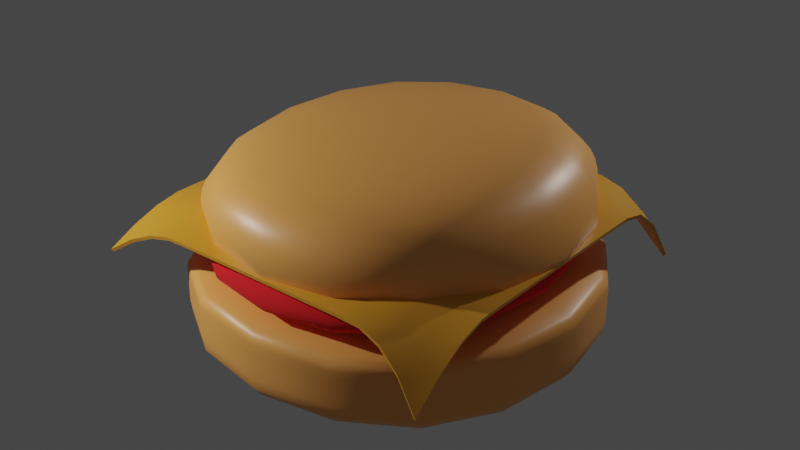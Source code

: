# Source: burger.blend  (saved by Blender 2.93.21; exported with 4.5.12 LTS)
import bpy
from mathutils import Matrix  # noqa: F401  (used for matrix-valued properties, if any)

bpy.ops.wm.read_factory_settings(use_empty=True)
scene = bpy.context.scene
scene.name = 'Scene'

# ---- collections
col_collection = bpy.data.collections.new('Collection'); scene.collection.children.link(col_collection)

# ---- materials (node trees are filled in below, after node groups)
mat_bunmaterial = bpy.data.materials.new('BunMaterial')
mat_bunmaterial.alpha_threshold = 0.0
mat_bunmaterial.use_transparent_shadow = False
mat_bunmaterial.line_color = (0.0, 0.0, 0.0, 1.0)
mat_meetmaterial = bpy.data.materials.new('MeetMaterial')
mat_meetmaterial.use_transparent_shadow = False
mat_cheesematerial = bpy.data.materials.new('cheeseMaterial')
mat_cheesematerial.use_transparent_shadow = False

# ---- node groups
ng_auto_smooth = bpy.data.node_groups.new('Auto Smooth', 'GeometryNodeTree')
_s = ng_auto_smooth.interface.new_socket(name='Geometry', in_out='OUTPUT', socket_type='NodeSocketGeometry')
_s = ng_auto_smooth.interface.new_socket(name='Geometry', in_out='INPUT', socket_type='NodeSocketGeometry')
_s = ng_auto_smooth.interface.new_socket(name='Angle', in_out='INPUT', socket_type='NodeSocketFloat')
_s.subtype = 'ANGLE'
_s.min_value = 0.0
_s.max_value = 3.142
ng_auto_smooth.is_modifier = True
_N = ng_auto_smooth.nodes; _L = ng_auto_smooth.links
n0 = _N.new('NodeGroupOutput'); n0.name = 'Group Output'; n0.location = (480, -100)
n1 = _N.new('NodeGroupInput'); n1.name = 'Group Input'; n1.location = (-420, -300)
n2 = _N.new('NodeGroupInput'); n2.name = 'Group Input.001'; n2.location = (-60, -100)
n3 = _N.new('GeometryNodeSetShadeSmooth'); n3.name = 'Set Shade Smooth'; n3.location = (120, -100)
n3.domain = 'EDGE'
n4 = _N.new('GeometryNodeSetShadeSmooth'); n4.name = 'Set Shade Smooth.001'; n4.location = (300, -100)
n5 = _N.new('GeometryNodeInputMeshEdgeAngle'); n5.name = 'Edge Angle'; n5.location = (-420, -220)
n6 = _N.new('GeometryNodeInputEdgeSmooth'); n6.name = 'Is Edge Smooth'; n6.location = (-60, -160)
n7 = _N.new('GeometryNodeInputShadeSmooth'); n7.name = 'Is Face Smooth'; n7.location = (-240, -340)
n8 = _N.new('FunctionNodeBooleanMath'); n8.name = 'Boolean Math'; n8.location = (-60, -220)
n9 = _N.new('FunctionNodeCompare'); n9.name = 'Compare'; n9.location = (-240, -180)
n9.operation = 'LESS_EQUAL'
_L.new(n5.outputs[0], n9.inputs[0])
_L.new(n4.outputs[0], n0.inputs[0])
_L.new(n1.outputs[1], n9.inputs[1])
_L.new(n9.outputs[0], n8.inputs[0])
_L.new(n7.outputs[0], n8.inputs[1])
_L.new(n2.outputs[0], n3.inputs[0])
_L.new(n6.outputs[0], n3.inputs[1])
_L.new(n3.outputs[0], n4.inputs[0])
_L.new(n8.outputs[0], n3.inputs[2])
n0.is_active_output = True

# ---- material node trees
mat_bunmaterial.use_nodes = True; mat_bunmaterial.node_tree.nodes.clear()
_N = mat_bunmaterial.node_tree.nodes; _L = mat_bunmaterial.node_tree.links
n0 = _N.new('ShaderNodeOutputMaterial'); n0.name = 'Material Output'; n0.location = (300, 300)
n1 = _N.new('ShaderNodeBsdfPrincipled'); n1.name = 'Principled BSDF'; n1.location = (10, 300)
n1.distribution = 'GGX'
n1.subsurface_method = 'BURLEY'
n1.inputs[0].default_value = (1.0, 0.4293, 0.1064, 1.0)
n1.inputs[2].default_value = 0.4
n1.inputs[3].default_value = 1.45
n1.inputs[27].default_value = (0.0, 0.0, 0.0, 1.0)
n1.inputs[28].default_value = 1.0
_L.new(n1.outputs[0], n0.inputs[0])
n0.is_active_output = True
mat_meetmaterial.use_nodes = True; mat_meetmaterial.node_tree.nodes.clear()
_N = mat_meetmaterial.node_tree.nodes; _L = mat_meetmaterial.node_tree.links
n0 = _N.new('ShaderNodeBsdfPrincipled'); n0.name = 'Principled BSDF'; n0.location = (10, 300)
n0.distribution = 'GGX'
n0.subsurface_method = 'BURLEY'
n0.inputs[0].default_value = (0.8, 0.01096, 0.01703, 1.0)
n0.inputs[2].default_value = 1.0
n0.inputs[3].default_value = 1.45
n0.inputs[27].default_value = (0.0, 0.0, 0.0, 1.0)
n0.inputs[28].default_value = 1.0
n1 = _N.new('ShaderNodeOutputMaterial'); n1.name = 'Material Output'; n1.location = (300, 300)
_L.new(n0.outputs[0], n1.inputs[0])
n1.is_active_output = True
mat_cheesematerial.use_nodes = True; mat_cheesematerial.node_tree.nodes.clear()
_N = mat_cheesematerial.node_tree.nodes; _L = mat_cheesematerial.node_tree.links
n0 = _N.new('ShaderNodeBsdfPrincipled'); n0.name = 'Principled BSDF'; n0.location = (10, 300)
n0.distribution = 'GGX'
n0.subsurface_method = 'BURLEY'
n0.inputs[0].default_value = (0.8, 0.3561, 0.033, 1.0)
n0.inputs[2].default_value = 0.293
n0.inputs[3].default_value = 1.45
n0.inputs[27].default_value = (0.0, 0.0, 0.0, 1.0)
n0.inputs[28].default_value = 1.0
n1 = _N.new('ShaderNodeOutputMaterial'); n1.name = 'Material Output'; n1.location = (300, 300)
_L.new(n0.outputs[0], n1.inputs[0])
n1.is_active_output = True

# ---- world
world_world = bpy.data.worlds.new('World'); scene.world = world_world
world_world.use_nodes = True; world_world.node_tree.nodes.clear()
_N = world_world.node_tree.nodes; _L = world_world.node_tree.links
n0 = _N.new('ShaderNodeOutputWorld'); n0.name = 'World Output'; n0.location = (300, 300)
n1 = _N.new('ShaderNodeBackground'); n1.name = 'Background'; n1.location = (10, 300)
n1.inputs[0].default_value = (0.05088, 0.05088, 0.05088, 1.0)
_L.new(n1.outputs[0], n0.inputs[0])
n0.is_active_output = True
world_world.color = (0.05088, 0.05088, 0.05088)
world_world.use_sun_shadow = False
world_world.sun_shadow_jitter_overblur = 0.0

# ---- lights
light_point = bpy.data.lights.new('Point', 'POINT')
light_point.transmission_factor = 0.0
light_point.energy = 5000.0
light_point.shadow_soft_size = 0.25
light_point.shadow_maximum_resolution = 0.006
light_point.use_absolute_resolution = True
light_point_001 = bpy.data.lights.new('Point.001', 'POINT')
light_point_001.transmission_factor = 0.0
light_point_001.energy = 3000.0
light_point_001.shadow_soft_size = 0.25
light_point_001.shadow_maximum_resolution = 0.006
light_point_001.use_absolute_resolution = True

# ---- meshes
me_cube_001 = bpy.data.meshes.new('Cube.001')
me_cube_001.from_pydata([(-1.0, -1.0, 0.008518), (-1.0, -1.0, 0.4594), (-1.0, 1.0, 0.008518), (-1.0, 1.0, 0.4594), (1.0, -1.0, 0.008518), (1.0, -1.0, 0.4594), (1.0, 1.0, 0.008518), (1.0, 1.0, 0.4594), (-1.0, -1.0, 0.3929), (-1.0, 1.0, 0.3929), (1.0, 1.0, 0.3929), (1.0, -1.0, 0.3929), (-1.0, 1.0, 0.2098), (1.0, 1.0, 0.2098), (1.0, -1.0, 0.2098), (-1.0, -1.0, 0.2098)], [], [(8, 1, 3, 9), (9, 3, 7, 10), (10, 7, 5, 11), (11, 5, 1, 8), (2, 6, 4, 0), (7, 3, 1, 5), (14, 11, 8, 15), (13, 10, 11, 14), (12, 9, 10, 13), (15, 8, 9, 12), (0, 15, 12, 2), (2, 12, 13, 6), (6, 13, 14, 4), (4, 14, 15, 0)])
me_cube_001.polygons.foreach_set('use_smooth', [True] * 14)
_uv = me_cube_001.uv_layers.new(name='UVMap')
_uv.uv.foreach_set('vector', [0.6076, 0.0, 0.625, 0.0, 0.625, 0.25, 0.6076, 0.25, 0.6076, 0.25, 0.625, 0.25, 0.625, 0.5, 0.6076, 0.5, 0.6076, 0.5, 0.625, 0.5, 0.625, 0.75, 0.6076, 0.75, 0.6076, 0.75, 0.625, 0.75, 0.625, 1.0, 0.6076, 1.0, 0.125, 0.5, 0.375, 0.5, 0.375, 0.75, 0.125, 0.75, 0.625, 0.5, 0.875, 0.5, 0.875, 0.75, 0.625, 0.75, 0.4723, 0.75, 0.6076, 0.75, 0.6076, 1.0, 0.4723, 1.0, 0.4723, 0.5, 0.6076, 0.5, 0.6076, 0.75, 0.4723, 0.75, 0.4723, 0.25, 0.6076, 0.25, 0.6076, 0.5, 0.4723, 0.5, 0.4723, 0.0, 0.6076, 0.0, 0.6076, 0.25, 0.4723, 0.25, 0.375, 0.0, 0.4723, 0.0, 0.4723, 0.25, 0.375, 0.25, 0.375, 0.25, 0.4723, 0.25, 0.4723, 0.5, 0.375, 0.5, 0.375, 0.5, 0.4723, 0.5, 0.4723, 0.75, 0.375, 0.75, 0.375, 0.75, 0.4723, 0.75, 0.4723, 1.0, 0.375, 1.0])
me_cube_001.materials.append(mat_bunmaterial)
me_cube_001.use_remesh_fix_poles = True
me_cube_001.use_remesh_preserve_attributes = False
me_cube_001.update()
me_cube_002 = bpy.data.meshes.new('Cube.002')
me_cube_002.from_pydata([(-0.7772, -0.9083, 0.2048), (-0.7934, -0.8809, 0.443), (-0.8979, 0.8867, 0.1759), (-0.9052, 0.8856, 0.4596), (0.9103, -0.8945, 0.2147), (0.8807, -0.9002, 0.467), (0.894, 0.9042, 0.1965), (0.8956, 0.8779, 0.4536), (-0.8814, -1.005, 0.329), (-1.0, 1.0, 0.3493), (0.9997, 0.989, 0.3344), (1.0, -1.0, 0.3493), (-0.9969, 0.9976, 0.2748), (1.002, 0.9998, 0.2784), (1.0, -1.0, 0.2966), (-0.8742, -1.005, 0.2692)], [], [(8, 1, 3, 9), (9, 3, 7, 10), (10, 7, 5, 11), (11, 5, 1, 8), (2, 6, 4, 0), (7, 3, 1, 5), (14, 11, 8, 15), (13, 10, 11, 14), (12, 9, 10, 13), (15, 8, 9, 12), (0, 15, 12, 2), (2, 12, 13, 6), (6, 13, 14, 4), (4, 14, 15, 0)])
me_cube_002.polygons.foreach_set('use_smooth', [True] * 14)
_uv = me_cube_002.uv_layers.new(name='UVMap')
_uv.uv.foreach_set('vector', [0.6076, 0.0, 0.6076, 0.0008592, 0.6075, 0.2441, 0.6076, 0.25, 0.6076, 0.25, 0.6075, 0.2441, 0.6075, 0.4992, 0.6076, 0.5, 0.6076, 0.5, 0.6075, 0.4992, 0.6087, 0.7536, 0.6076, 0.75, 0.6076, 0.75, 0.6087, 0.7536, 0.6087, 1.01, 0.6076, 1.0, 0.125, 0.5, 0.375, 0.5, 0.375, 0.75, 0.125, 0.75, 0.6075, 0.4992, 0.9984, 0.3766, 0.9984, 0.8734, 0.6087, 0.7536, 0.4723, 0.75, 0.6076, 0.75, 0.6076, 1.0, 0.4723, 1.0, 0.4723, 0.5, 0.6076, 0.5, 0.6076, 0.75, 0.4723, 0.75, 0.4723, 0.25, 0.6076, 0.25, 0.6076, 0.5, 0.4723, 0.5, 0.4723, 0.0, 0.6076, 0.0, 0.6076, 0.25, 0.4723, 0.25, 0.375, 0.0, 0.4723, 0.0, 0.4723, 0.25, 0.375, 0.25, 0.375, 0.25, 0.4723, 0.25, 0.4723, 0.5, 0.375, 0.5, 0.375, 0.5, 0.4723, 0.5, 0.4723, 0.75, 0.375, 0.75, 0.375, 0.75, 0.4723, 0.75, 0.4723, 1.0, 0.375, 1.0])
me_cube_002.materials.append(mat_meetmaterial)
me_cube_002.use_remesh_fix_poles = True
me_cube_002.use_remesh_preserve_attributes = False
me_cube_002.update()
me_plane = bpy.data.meshes.new('Plane')
me_plane.from_pydata([(-4.583, -4.255, -1.212), (4.17, -4.506, -1.441), (-4.129, 4.692, -1.287), (4.49, 4.043, -1.649), (-4.144, 4.013, -0.9822), (-4.157, 3.362, -0.7324), (-4.166, 2.74, -0.5381), (-4.173, 2.147, -0.3991), (-4.177, 1.581, -0.3155), (-4.178, 1.045, -0.2873), (-4.178, 0.5223, -0.2873), (-4.178, -2.98e-07, -0.2873), (-4.178, -0.5223, -0.2873), (-4.178, -1.045, -0.2873), (-4.178, -1.567, -0.2873), (-4.178, -2.089, -0.2873), (-4.184, -2.613, -0.2996), (-4.247, -3.147, -0.443), (-4.38, -3.694, -0.7472), (-3.858, -4.217, -0.7472), (-3.202, -4.191, -0.443), (-2.617, -4.179, -0.2996), (-2.089, -4.178, -0.2873), (-1.567, -4.178, -0.2873), (-1.045, -4.178, -0.2873), (-0.5223, -4.178, -0.2873), (2.98e-07, -4.178, -0.2873), (0.5223, -4.178, -0.2873), (1.045, -4.178, -0.2873), (1.567, -4.178, -0.2873), (2.089, -4.178, -0.2873), (2.611, -4.183, -0.3027), (3.132, -4.234, -0.4816), (3.652, -4.341, -0.8612), (4.174, -3.819, -0.8612), (4.177, -3.189, -0.4816), (4.178, -2.616, -0.3027), (4.178, -2.089, -0.2873), (4.178, -1.567, -0.2873), (4.178, -1.045, -0.2873), (4.178, -0.5223, -0.2873), (4.178, 2.98e-07, -0.2873), (4.178, 0.5223, -0.2873), (4.178, 1.045, -0.2873), (4.178, 1.567, -0.2873), (4.178, 2.089, -0.2873), (4.179, 2.616, -0.2945), (4.197, 3.175, -0.4109), (4.289, 3.672, -0.8265), (3.788, 4.154, -0.893), (3.168, 4.189, -0.4604), (2.612, 4.183, -0.2948), (2.089, 4.178, -0.2873), (1.567, 4.178, -0.2873), (1.045, 4.178, -0.2873), (0.5223, 4.178, -0.2873), (-2.98e-07, 4.178, -0.2873), (-0.5223, 4.178, -0.2873), (-1.045, 4.178, -0.2873), (-1.566, 4.193, -0.3155), (-2.084, 4.236, -0.3991), (-2.599, 4.307, -0.5381), (-3.112, 4.407, -0.7324), (-3.622, 4.535, -0.9822), (-3.794, -3.682, -0.5491), (-3.703, -3.143, -0.3295), (-3.658, -2.612, -0.2192), (-3.656, -2.089, -0.2134), (-3.656, -1.567, -0.2134), (-3.656, -1.045, -0.2134), (-3.656, -0.5223, -0.2134), (-3.656, 2.98e-07, -0.2134), (-3.656, 0.5223, -0.2134), (-3.656, 1.045, -0.2134), (-3.655, 1.579, -0.2378), (-3.651, 2.14, -0.3157), (-3.645, 2.727, -0.4452), (-3.637, 3.336, -0.6216), (-3.627, 3.956, -0.826), (-3.181, -3.665, -0.3328), (-3.145, -3.136, -0.1519), (-3.134, -2.612, -0.1147), (-3.134, -2.089, -0.114), (-3.134, -1.567, -0.114), (-3.134, -1.045, -0.114), (-3.134, -0.5223, -0.114), (-3.134, 2.98e-07, -0.114), (-3.134, 0.5223, -0.114), (-3.134, 1.045, -0.114), (-3.133, 1.572, -0.1273), (-3.131, 2.123, -0.1858), (-3.126, 2.694, -0.2858), (-3.12, 3.278, -0.4113), (-3.114, 3.859, -0.6161), (-2.613, -3.656, -0.2197), (-2.612, -3.134, -0.1155), (-2.612, -2.612, -0.03041), (-2.612, -2.089, -0.03016), (-2.612, -1.567, -0.03016), (-2.612, -1.045, -0.03016), (-2.612, -0.5223, -0.03016), (-2.612, 2.98e-07, -0.03016), (-2.612, 0.5223, -0.03016), (-2.612, 1.045, -0.03016), (-2.611, 1.567, -0.03201), (-2.61, 2.104, -0.0609), (-2.607, 2.656, -0.1203), (-2.604, 3.216, -0.2695), (-2.6, 3.771, -0.4425), (-2.089, -3.656, -0.2134), (-2.089, -3.134, -0.114), (-2.089, -2.612, -0.03016), (-2.089, -2.089, 0.0), (-2.089, -1.567, 0.0), (-2.089, -1.045, 0.0), (-2.089, -0.5223, 0.0), (-2.089, 2.98e-07, 0.0), (-2.089, 0.5223, 0.0), (-2.089, 1.045, 0.0), (-2.089, 1.567, 0.0), (-2.089, 2.091, -0.003432), (-2.088, 2.626, -0.05463), (-2.086, 3.167, -0.1808), (-2.084, 3.707, -0.3143), (-1.567, -3.656, -0.2134), (-1.567, -3.134, -0.114), (-1.567, -2.612, -0.03016), (-1.567, -2.089, 0.0), (-1.567, -1.567, 0.0), (-1.567, -1.045, 0.0), (-1.567, -0.5223, 0.0), (-1.567, 2.98e-07, 0.0), (-1.567, 0.5223, 0.0), (-1.567, 1.045, 0.0), (-1.567, 1.567, 0.0), (-1.567, 2.089, 0.0), (-1.567, 2.612, -0.03003), (-1.566, 3.139, -0.1254), (-1.566, 3.668, -0.2373), (-1.045, -3.656, -0.2134), (-1.045, -3.134, -0.114), (-1.045, -2.612, -0.03016), (-1.045, -2.089, 0.0), (-1.045, -1.567, 0.0), (-1.045, -1.045, 0.0), (-1.045, -0.5223, 0.0), (-1.045, 2.98e-07, 0.0), (-1.045, 0.5223, 0.0), (-1.045, 1.045, 0.0), (-1.045, 1.567, 0.0), (-1.045, 2.089, 0.0), (-1.045, 2.612, -0.03016), (-1.045, 3.134, -0.114), (-1.045, 3.656, -0.2134), (-0.5223, -3.656, -0.2134), (-0.5223, -3.134, -0.114), (-0.5223, -2.612, -0.03016), (-0.5223, -2.089, 0.0), (-0.5223, -1.567, 0.0), (-0.5223, -1.045, 0.0), (-0.5223, -0.5223, 0.0), (-0.5223, 2.98e-07, 0.0), (-0.5223, 0.5223, 0.0), (-0.5223, 1.045, 0.0), (-0.5223, 1.567, 0.0), (-0.5223, 2.089, 0.0), (-0.5223, 2.612, -0.03016), (-0.5223, 3.134, -0.114), (-0.5223, 3.656, -0.2134), (2.608e-07, -3.656, -0.2134), (2.235e-07, -3.134, -0.114), (1.863e-07, -2.612, -0.03016), (1.49e-07, -2.089, 0.0), (1.118e-07, -1.567, 0.0), (7.451e-08, -1.045, 0.0), (3.725e-08, -0.5223, 0.0), (0.0, 2.98e-07, 0.0), (-3.725e-08, 0.5223, 0.0), (-7.451e-08, 1.045, 0.0), (-1.118e-07, 1.567, 0.0), (-1.49e-07, 2.089, 0.0), (-1.863e-07, 2.612, -0.03016), (-2.235e-07, 3.134, -0.114), (-2.608e-07, 3.656, -0.2134), (0.5223, -3.656, -0.2134), (0.5223, -3.134, -0.114), (0.5223, -2.612, -0.03016), (0.5223, -2.089, 0.0), (0.5223, -1.567, 0.0), (0.5223, -1.045, 0.0), (0.5223, -0.5223, 0.0), (0.5223, 2.98e-07, 0.0), (0.5223, 0.5223, 0.0), (0.5223, 1.045, 0.0), (0.5223, 1.567, 0.0), (0.5223, 2.089, 0.0), (0.5223, 2.612, -0.03016), (0.5223, 3.134, -0.114), (0.5223, 3.656, -0.2134), (1.045, -3.656, -0.2134), (1.045, -3.134, -0.114), (1.045, -2.612, -0.03016), (1.045, -2.089, 0.0), (1.045, -1.567, 0.0), (1.045, -1.045, 0.0), (1.045, -0.5223, 0.0), (1.045, 2.98e-07, 0.0), (1.045, 0.5223, 0.0), (1.045, 1.045, 0.0), (1.045, 1.567, 0.0), (1.045, 2.089, 0.0), (1.045, 2.612, -0.03016), (1.045, 3.134, -0.114), (1.045, 3.656, -0.2134), (1.567, -3.656, -0.2134), (1.567, -3.134, -0.114), (1.567, -2.612, -0.03016), (1.567, -2.089, 0.0), (1.567, -1.567, 0.0), (1.567, -1.045, 0.0), (1.567, -0.5223, 0.0), (1.567, 2.98e-07, 0.0), (1.567, 0.5223, 0.0), (1.567, 1.045, 0.0), (1.567, 1.567, 0.0), (1.567, 2.089, 0.0), (1.567, 2.612, -0.03016), (1.567, 3.134, -0.114), (1.567, 3.656, -0.2134), (2.089, -3.656, -0.2134), (2.089, -3.134, -0.114), (2.089, -2.612, -0.03016), (2.089, -2.089, 0.0), (2.089, -1.567, 0.0), (2.089, -1.045, 0.0), (2.089, -0.5223, 0.0), (2.089, 2.98e-07, 0.0), (2.089, 0.5223, 0.0), (2.089, 1.045, 0.0), (2.089, 1.567, 0.0), (2.089, 2.089, 0.0), (2.089, 2.612, -0.03016), (2.089, 3.134, -0.114), (2.089, 3.656, -0.2134), (2.611, -3.658, -0.2209), (2.612, -3.134, -0.1153), (2.612, -2.612, -0.03064), (2.612, -2.089, -0.03016), (2.612, -1.567, -0.03016), (2.612, -1.045, -0.03016), (2.612, -0.5223, -0.03016), (2.612, 2.98e-07, -0.03016), (2.612, 0.5223, -0.03016), (2.612, 1.045, -0.03016), (2.612, 1.567, -0.03016), (2.612, 2.089, -0.03016), (2.612, 2.612, -0.0303), (2.612, 3.134, -0.1142), (2.612, 3.658, -0.2167), (3.133, -3.694, -0.3599), (3.134, -3.143, -0.1637), (3.134, -2.612, -0.1161), (3.134, -2.089, -0.114), (3.134, -1.567, -0.114), (3.134, -1.045, -0.114), (3.134, -0.5223, -0.114), (3.134, 2.98e-07, -0.114), (3.134, 0.5223, -0.114), (3.134, 1.045, -0.114), (3.134, 1.567, -0.114), (3.134, 2.089, -0.114), (3.134, 2.612, -0.1149), (3.135, 3.144, -0.1421), (3.148, 3.682, -0.3269), (3.653, -3.767, -0.6234), (3.655, -3.172, -0.3633), (3.656, -2.613, -0.2215), (3.656, -2.089, -0.2134), (3.656, -1.567, -0.2134), (3.656, -1.045, -0.2134), (3.656, -0.5223, -0.2134), (3.656, 2.98e-07, -0.2134), (3.656, 0.5223, -0.2134), (3.656, 1.045, -0.2134), (3.656, 1.567, -0.2134), (3.656, 2.089, -0.2134), (3.656, 2.613, -0.2171), (3.666, 3.168, -0.2999), (3.722, 3.686, -0.5738)], [], [(288, 48, 3, 49), (4, 78, 63, 2), (78, 93, 62, 63), (93, 108, 61, 62), (108, 123, 60, 61), (123, 138, 59, 60), (138, 153, 58, 59), (153, 168, 57, 58), (168, 183, 56, 57), (183, 198, 55, 56), (198, 213, 54, 55), (213, 228, 53, 54), (228, 243, 52, 53), (243, 258, 51, 52), (258, 273, 50, 51), (273, 288, 49, 50), (0, 19, 64, 18), (18, 64, 65, 17), (17, 65, 66, 16), (16, 66, 67, 15), (15, 67, 68, 14), (14, 68, 69, 13), (13, 69, 70, 12), (12, 70, 71, 11), (11, 71, 72, 10), (10, 72, 73, 9), (9, 73, 74, 8), (8, 74, 75, 7), (7, 75, 76, 6), (6, 76, 77, 5), (5, 77, 78, 4), (19, 20, 79, 64), (64, 79, 80, 65), (65, 80, 81, 66), (66, 81, 82, 67), (67, 82, 83, 68), (68, 83, 84, 69), (69, 84, 85, 70), (70, 85, 86, 71), (71, 86, 87, 72), (72, 87, 88, 73), (73, 88, 89, 74), (74, 89, 90, 75), (75, 90, 91, 76), (76, 91, 92, 77), (77, 92, 93, 78), (20, 21, 94, 79), (79, 94, 95, 80), (80, 95, 96, 81), (81, 96, 97, 82), (82, 97, 98, 83), (83, 98, 99, 84), (84, 99, 100, 85), (85, 100, 101, 86), (86, 101, 102, 87), (87, 102, 103, 88), (88, 103, 104, 89), (89, 104, 105, 90), (90, 105, 106, 91), (91, 106, 107, 92), (92, 107, 108, 93), (21, 22, 109, 94), (94, 109, 110, 95), (95, 110, 111, 96), (96, 111, 112, 97), (97, 112, 113, 98), (98, 113, 114, 99), (99, 114, 115, 100), (100, 115, 116, 101), (101, 116, 117, 102), (102, 117, 118, 103), (103, 118, 119, 104), (104, 119, 120, 105), (105, 120, 121, 106), (106, 121, 122, 107), (107, 122, 123, 108), (22, 23, 124, 109), (109, 124, 125, 110), (110, 125, 126, 111), (111, 126, 127, 112), (112, 127, 128, 113), (113, 128, 129, 114), (114, 129, 130, 115), (115, 130, 131, 116), (116, 131, 132, 117), (117, 132, 133, 118), (118, 133, 134, 119), (119, 134, 135, 120), (120, 135, 136, 121), (121, 136, 137, 122), (122, 137, 138, 123), (23, 24, 139, 124), (124, 139, 140, 125), (125, 140, 141, 126), (126, 141, 142, 127), (127, 142, 143, 128), (128, 143, 144, 129), (129, 144, 145, 130), (130, 145, 146, 131), (131, 146, 147, 132), (132, 147, 148, 133), (133, 148, 149, 134), (134, 149, 150, 135), (135, 150, 151, 136), (136, 151, 152, 137), (137, 152, 153, 138), (24, 25, 154, 139), (139, 154, 155, 140), (140, 155, 156, 141), (141, 156, 157, 142), (142, 157, 158, 143), (143, 158, 159, 144), (144, 159, 160, 145), (145, 160, 161, 146), (146, 161, 162, 147), (147, 162, 163, 148), (148, 163, 164, 149), (149, 164, 165, 150), (150, 165, 166, 151), (151, 166, 167, 152), (152, 167, 168, 153), (25, 26, 169, 154), (154, 169, 170, 155), (155, 170, 171, 156), (156, 171, 172, 157), (157, 172, 173, 158), (158, 173, 174, 159), (159, 174, 175, 160), (160, 175, 176, 161), (161, 176, 177, 162), (162, 177, 178, 163), (163, 178, 179, 164), (164, 179, 180, 165), (165, 180, 181, 166), (166, 181, 182, 167), (167, 182, 183, 168), (26, 27, 184, 169), (169, 184, 185, 170), (170, 185, 186, 171), (171, 186, 187, 172), (172, 187, 188, 173), (173, 188, 189, 174), (174, 189, 190, 175), (175, 190, 191, 176), (176, 191, 192, 177), (177, 192, 193, 178), (178, 193, 194, 179), (179, 194, 195, 180), (180, 195, 196, 181), (181, 196, 197, 182), (182, 197, 198, 183), (27, 28, 199, 184), (184, 199, 200, 185), (185, 200, 201, 186), (186, 201, 202, 187), (187, 202, 203, 188), (188, 203, 204, 189), (189, 204, 205, 190), (190, 205, 206, 191), (191, 206, 207, 192), (192, 207, 208, 193), (193, 208, 209, 194), (194, 209, 210, 195), (195, 210, 211, 196), (196, 211, 212, 197), (197, 212, 213, 198), (28, 29, 214, 199), (199, 214, 215, 200), (200, 215, 216, 201), (201, 216, 217, 202), (202, 217, 218, 203), (203, 218, 219, 204), (204, 219, 220, 205), (205, 220, 221, 206), (206, 221, 222, 207), (207, 222, 223, 208), (208, 223, 224, 209), (209, 224, 225, 210), (210, 225, 226, 211), (211, 226, 227, 212), (212, 227, 228, 213), (29, 30, 229, 214), (214, 229, 230, 215), (215, 230, 231, 216), (216, 231, 232, 217), (217, 232, 233, 218), (218, 233, 234, 219), (219, 234, 235, 220), (220, 235, 236, 221), (221, 236, 237, 222), (222, 237, 238, 223), (223, 238, 239, 224), (224, 239, 240, 225), (225, 240, 241, 226), (226, 241, 242, 227), (227, 242, 243, 228), (30, 31, 244, 229), (229, 244, 245, 230), (230, 245, 246, 231), (231, 246, 247, 232), (232, 247, 248, 233), (233, 248, 249, 234), (234, 249, 250, 235), (235, 250, 251, 236), (236, 251, 252, 237), (237, 252, 253, 238), (238, 253, 254, 239), (239, 254, 255, 240), (240, 255, 256, 241), (241, 256, 257, 242), (242, 257, 258, 243), (31, 32, 259, 244), (244, 259, 260, 245), (245, 260, 261, 246), (246, 261, 262, 247), (247, 262, 263, 248), (248, 263, 264, 249), (249, 264, 265, 250), (250, 265, 266, 251), (251, 266, 267, 252), (252, 267, 268, 253), (253, 268, 269, 254), (254, 269, 270, 255), (255, 270, 271, 256), (256, 271, 272, 257), (257, 272, 273, 258), (32, 33, 274, 259), (259, 274, 275, 260), (260, 275, 276, 261), (261, 276, 277, 262), (262, 277, 278, 263), (263, 278, 279, 264), (264, 279, 280, 265), (265, 280, 281, 266), (266, 281, 282, 267), (267, 282, 283, 268), (268, 283, 284, 269), (269, 284, 285, 270), (270, 285, 286, 271), (271, 286, 287, 272), (272, 287, 288, 273), (33, 1, 34, 274), (274, 34, 35, 275), (275, 35, 36, 276), (276, 36, 37, 277), (277, 37, 38, 278), (278, 38, 39, 279), (279, 39, 40, 280), (280, 40, 41, 281), (281, 41, 42, 282), (282, 42, 43, 283), (283, 43, 44, 284), (284, 44, 45, 285), (285, 45, 46, 286), (286, 46, 47, 287), (287, 47, 48, 288)])
me_plane.polygons.foreach_set('use_smooth', [True] * 256)
_uv = me_plane.uv_layers.new(name='UVMap')
_uv.uv.foreach_set('vector', [0.9375, 0.9375, 1.0, 0.9375, 1.0, 1.0, 0.9375, 1.0, 0.0, 0.9375, 0.0625, 0.9375, 0.0625, 1.0, 0.0, 1.0, 0.0625, 0.9375, 0.125, 0.9375, 0.125, 1.0, 0.0625, 1.0, 0.125, 0.9375, 0.1875, 0.9375, 0.1875, 1.0, 0.125, 1.0, 0.1875, 0.9375, 0.25, 0.9375, 0.25, 1.0, 0.1875, 1.0, 0.25, 0.9375, 0.3125, 0.9375, 0.3125, 1.0, 0.25, 1.0, 0.3125, 0.9375, 0.375, 0.9375, 0.375, 1.0, 0.3125, 1.0, 0.375, 0.9375, 0.4375, 0.9375, 0.4375, 1.0, 0.375, 1.0, 0.4375, 0.9375, 0.5, 0.9375, 0.5, 1.0, 0.4375, 1.0, 0.5, 0.9375, 0.5625, 0.9375, 0.5625, 1.0, 0.5, 1.0, 0.5625, 0.9375, 0.625, 0.9375, 0.625, 1.0, 0.5625, 1.0, 0.625, 0.9375, 0.6875, 0.9375, 0.6875, 1.0, 0.625, 1.0, 0.6875, 0.9375, 0.75, 0.9375, 0.75, 1.0, 0.6875, 1.0, 0.75, 0.9375, 0.8125, 0.9375, 0.8125, 1.0, 0.75, 1.0, 0.8125, 0.9375, 0.875, 0.9375, 0.875, 1.0, 0.8125, 1.0, 0.875, 0.9375, 0.9375, 0.9375, 0.9375, 1.0, 0.875, 1.0, 0.0, 0.0, 0.0625, 0.0, 0.0625, 0.0625, 0.0, 0.0625, 0.0, 0.0625, 0.0625, 0.0625, 0.0625, 0.125, 0.0, 0.125, 0.0, 0.125, 0.0625, 0.125, 0.0625, 0.1875, 0.0, 0.1875, 0.0, 0.1875, 0.0625, 0.1875, 0.0625, 0.25, 0.0, 0.25, 0.0, 0.25, 0.0625, 0.25, 0.0625, 0.3125, 0.0, 0.3125, 0.0, 0.3125, 0.0625, 0.3125, 0.0625, 0.375, 0.0, 0.375, 0.0, 0.375, 0.0625, 0.375, 0.0625, 0.4375, 0.0, 0.4375, 0.0, 0.4375, 0.0625, 0.4375, 0.0625, 0.5, 0.0, 0.5, 0.0, 0.5, 0.0625, 0.5, 0.0625, 0.5625, 0.0, 0.5625, 0.0, 0.5625, 0.0625, 0.5625, 0.0625, 0.625, 0.0, 0.625, 0.0, 0.625, 0.0625, 0.625, 0.0625, 0.6875, 0.0, 0.6875, 0.0, 0.6875, 0.0625, 0.6875, 0.0625, 0.75, 0.0, 0.75, 0.0, 0.75, 0.0625, 0.75, 0.0625, 0.8125, 0.0, 0.8125, 0.0, 0.8125, 0.0625, 0.8125, 0.0625, 0.875, 0.0, 0.875, 0.0, 0.875, 0.0625, 0.875, 0.0625, 0.9375, 0.0, 0.9375, 0.0625, 0.0, 0.125, 0.0, 0.125, 0.0625, 0.0625, 0.0625, 0.0625, 0.0625, 0.125, 0.0625, 0.125, 0.125, 0.0625, 0.125, 0.0625, 0.125, 0.125, 0.125, 0.125, 0.1875, 0.0625, 0.1875, 0.0625, 0.1875, 0.125, 0.1875, 0.125, 0.25, 0.0625, 0.25, 0.0625, 0.25, 0.125, 0.25, 0.125, 0.3125, 0.0625, 0.3125, 0.0625, 0.3125, 0.125, 0.3125, 0.125, 0.375, 0.0625, 0.375, 0.0625, 0.375, 0.125, 0.375, 0.125, 0.4375, 0.0625, 0.4375, 0.0625, 0.4375, 0.125, 0.4375, 0.125, 0.5, 0.0625, 0.5, 0.0625, 0.5, 0.125, 0.5, 0.125, 0.5625, 0.0625, 0.5625, 0.0625, 0.5625, 0.125, 0.5625, 0.125, 0.625, 0.0625, 0.625, 0.0625, 0.625, 0.125, 0.625, 0.125, 0.6875, 0.0625, 0.6875, 0.0625, 0.6875, 0.125, 0.6875, 0.125, 0.75, 0.0625, 0.75, 0.0625, 0.75, 0.125, 0.75, 0.125, 0.8125, 0.0625, 0.8125, 0.0625, 0.8125, 0.125, 0.8125, 0.125, 0.875, 0.0625, 0.875, 0.0625, 0.875, 0.125, 0.875, 0.125, 0.9375, 0.0625, 0.9375, 0.125, 0.0, 0.1875, 0.0, 0.1875, 0.0625, 0.125, 0.0625, 0.125, 0.0625, 0.1875, 0.0625, 0.1875, 0.125, 0.125, 0.125, 0.125, 0.125, 0.1875, 0.125, 0.1875, 0.1875, 0.125, 0.1875, 0.125, 0.1875, 0.1875, 0.1875, 0.1875, 0.25, 0.125, 0.25, 0.125, 0.25, 0.1875, 0.25, 0.1875, 0.3125, 0.125, 0.3125, 0.125, 0.3125, 0.1875, 0.3125, 0.1875, 0.375, 0.125, 0.375, 0.125, 0.375, 0.1875, 0.375, 0.1875, 0.4375, 0.125, 0.4375, 0.125, 0.4375, 0.1875, 0.4375, 0.1875, 0.5, 0.125, 0.5, 0.125, 0.5, 0.1875, 0.5, 0.1875, 0.5625, 0.125, 0.5625, 0.125, 0.5625, 0.1875, 0.5625, 0.1875, 0.625, 0.125, 0.625, 0.125, 0.625, 0.1875, 0.625, 0.1875, 0.6875, 0.125, 0.6875, 0.125, 0.6875, 0.1875, 0.6875, 0.1875, 0.75, 0.125, 0.75, 0.125, 0.75, 0.1875, 0.75, 0.1875, 0.8125, 0.125, 0.8125, 0.125, 0.8125, 0.1875, 0.8125, 0.1875, 0.875, 0.125, 0.875, 0.125, 0.875, 0.1875, 0.875, 0.1875, 0.9375, 0.125, 0.9375, 0.1875, 0.0, 0.25, 0.0, 0.25, 0.0625, 0.1875, 0.0625, 0.1875, 0.0625, 0.25, 0.0625, 0.25, 0.125, 0.1875, 0.125, 0.1875, 0.125, 0.25, 0.125, 0.25, 0.1875, 0.1875, 0.1875, 0.1875, 0.1875, 0.25, 0.1875, 0.25, 0.25, 0.1875, 0.25, 0.1875, 0.25, 0.25, 0.25, 0.25, 0.3125, 0.1875, 0.3125, 0.1875, 0.3125, 0.25, 0.3125, 0.25, 0.375, 0.1875, 0.375, 0.1875, 0.375, 0.25, 0.375, 0.25, 0.4375, 0.1875, 0.4375, 0.1875, 0.4375, 0.25, 0.4375, 0.25, 0.5, 0.1875, 0.5, 0.1875, 0.5, 0.25, 0.5, 0.25, 0.5625, 0.1875, 0.5625, 0.1875, 0.5625, 0.25, 0.5625, 0.25, 0.625, 0.1875, 0.625, 0.1875, 0.625, 0.25, 0.625, 0.25, 0.6875, 0.1875, 0.6875, 0.1875, 0.6875, 0.25, 0.6875, 0.25, 0.75, 0.1875, 0.75, 0.1875, 0.75, 0.25, 0.75, 0.25, 0.8125, 0.1875, 0.8125, 0.1875, 0.8125, 0.25, 0.8125, 0.25, 0.875, 0.1875, 0.875, 0.1875, 0.875, 0.25, 0.875, 0.25, 0.9375, 0.1875, 0.9375, 0.25, 0.0, 0.3125, 0.0, 0.3125, 0.0625, 0.25, 0.0625, 0.25, 0.0625, 0.3125, 0.0625, 0.3125, 0.125, 0.25, 0.125, 0.25, 0.125, 0.3125, 0.125, 0.3125, 0.1875, 0.25, 0.1875, 0.25, 0.1875, 0.3125, 0.1875, 0.3125, 0.25, 0.25, 0.25, 0.25, 0.25, 0.3125, 0.25, 0.3125, 0.3125, 0.25, 0.3125, 0.25, 0.3125, 0.3125, 0.3125, 0.3125, 0.375, 0.25, 0.375, 0.25, 0.375, 0.3125, 0.375, 0.3125, 0.4375, 0.25, 0.4375, 0.25, 0.4375, 0.3125, 0.4375, 0.3125, 0.5, 0.25, 0.5, 0.25, 0.5, 0.3125, 0.5, 0.3125, 0.5625, 0.25, 0.5625, 0.25, 0.5625, 0.3125, 0.5625, 0.3125, 0.625, 0.25, 0.625, 0.25, 0.625, 0.3125, 0.625, 0.3125, 0.6875, 0.25, 0.6875, 0.25, 0.6875, 0.3125, 0.6875, 0.3125, 0.75, 0.25, 0.75, 0.25, 0.75, 0.3125, 0.75, 0.3125, 0.8125, 0.25, 0.8125, 0.25, 0.8125, 0.3125, 0.8125, 0.3125, 0.875, 0.25, 0.875, 0.25, 0.875, 0.3125, 0.875, 0.3125, 0.9375, 0.25, 0.9375, 0.3125, 0.0, 0.375, 0.0, 0.375, 0.0625, 0.3125, 0.0625, 0.3125, 0.0625, 0.375, 0.0625, 0.375, 0.125, 0.3125, 0.125, 0.3125, 0.125, 0.375, 0.125, 0.375, 0.1875, 0.3125, 0.1875, 0.3125, 0.1875, 0.375, 0.1875, 0.375, 0.25, 0.3125, 0.25, 0.3125, 0.25, 0.375, 0.25, 0.375, 0.3125, 0.3125, 0.3125, 0.3125, 0.3125, 0.375, 0.3125, 0.375, 0.375, 0.3125, 0.375, 0.3125, 0.375, 0.375, 0.375, 0.375, 0.4375, 0.3125, 0.4375, 0.3125, 0.4375, 0.375, 0.4375, 0.375, 0.5, 0.3125, 0.5, 0.3125, 0.5, 0.375, 0.5, 0.375, 0.5625, 0.3125, 0.5625, 0.3125, 0.5625, 0.375, 0.5625, 0.375, 0.625, 0.3125, 0.625, 0.3125, 0.625, 0.375, 0.625, 0.375, 0.6875, 0.3125, 0.6875, 0.3125, 0.6875, 0.375, 0.6875, 0.375, 0.75, 0.3125, 0.75, 0.3125, 0.75, 0.375, 0.75, 0.375, 0.8125, 0.3125, 0.8125, 0.3125, 0.8125, 0.375, 0.8125, 0.375, 0.875, 0.3125, 0.875, 0.3125, 0.875, 0.375, 0.875, 0.375, 0.9375, 0.3125, 0.9375, 0.375, 0.0, 0.4375, 0.0, 0.4375, 0.0625, 0.375, 0.0625, 0.375, 0.0625, 0.4375, 0.0625, 0.4375, 0.125, 0.375, 0.125, 0.375, 0.125, 0.4375, 0.125, 0.4375, 0.1875, 0.375, 0.1875, 0.375, 0.1875, 0.4375, 0.1875, 0.4375, 0.25, 0.375, 0.25, 0.375, 0.25, 0.4375, 0.25, 0.4375, 0.3125, 0.375, 0.3125, 0.375, 0.3125, 0.4375, 0.3125, 0.4375, 0.375, 0.375, 0.375, 0.375, 0.375, 0.4375, 0.375, 0.4375, 0.4375, 0.375, 0.4375, 0.375, 0.4375, 0.4375, 0.4375, 0.4375, 0.5, 0.375, 0.5, 0.375, 0.5, 0.4375, 0.5, 0.4375, 0.5625, 0.375, 0.5625, 0.375, 0.5625, 0.4375, 0.5625, 0.4375, 0.625, 0.375, 0.625, 0.375, 0.625, 0.4375, 0.625, 0.4375, 0.6875, 0.375, 0.6875, 0.375, 0.6875, 0.4375, 0.6875, 0.4375, 0.75, 0.375, 0.75, 0.375, 0.75, 0.4375, 0.75, 0.4375, 0.8125, 0.375, 0.8125, 0.375, 0.8125, 0.4375, 0.8125, 0.4375, 0.875, 0.375, 0.875, 0.375, 0.875, 0.4375, 0.875, 0.4375, 0.9375, 0.375, 0.9375, 0.4375, 0.0, 0.5, 0.0, 0.5, 0.0625, 0.4375, 0.0625, 0.4375, 0.0625, 0.5, 0.0625, 0.5, 0.125, 0.4375, 0.125, 0.4375, 0.125, 0.5, 0.125, 0.5, 0.1875, 0.4375, 0.1875, 0.4375, 0.1875, 0.5, 0.1875, 0.5, 0.25, 0.4375, 0.25, 0.4375, 0.25, 0.5, 0.25, 0.5, 0.3125, 0.4375, 0.3125, 0.4375, 0.3125, 0.5, 0.3125, 0.5, 0.375, 0.4375, 0.375, 0.4375, 0.375, 0.5, 0.375, 0.5, 0.4375, 0.4375, 0.4375, 0.4375, 0.4375, 0.5, 0.4375, 0.5, 0.5, 0.4375, 0.5, 0.4375, 0.5, 0.5, 0.5, 0.5, 0.5625, 0.4375, 0.5625, 0.4375, 0.5625, 0.5, 0.5625, 0.5, 0.625, 0.4375, 0.625, 0.4375, 0.625, 0.5, 0.625, 0.5, 0.6875, 0.4375, 0.6875, 0.4375, 0.6875, 0.5, 0.6875, 0.5, 0.75, 0.4375, 0.75, 0.4375, 0.75, 0.5, 0.75, 0.5, 0.8125, 0.4375, 0.8125, 0.4375, 0.8125, 0.5, 0.8125, 0.5, 0.875, 0.4375, 0.875, 0.4375, 0.875, 0.5, 0.875, 0.5, 0.9375, 0.4375, 0.9375, 0.5, 0.0, 0.5625, 0.0, 0.5625, 0.0625, 0.5, 0.0625, 0.5, 0.0625, 0.5625, 0.0625, 0.5625, 0.125, 0.5, 0.125, 0.5, 0.125, 0.5625, 0.125, 0.5625, 0.1875, 0.5, 0.1875, 0.5, 0.1875, 0.5625, 0.1875, 0.5625, 0.25, 0.5, 0.25, 0.5, 0.25, 0.5625, 0.25, 0.5625, 0.3125, 0.5, 0.3125, 0.5, 0.3125, 0.5625, 0.3125, 0.5625, 0.375, 0.5, 0.375, 0.5, 0.375, 0.5625, 0.375, 0.5625, 0.4375, 0.5, 0.4375, 0.5, 0.4375, 0.5625, 0.4375, 0.5625, 0.5, 0.5, 0.5, 0.5, 0.5, 0.5625, 0.5, 0.5625, 0.5625, 0.5, 0.5625, 0.5, 0.5625, 0.5625, 0.5625, 0.5625, 0.625, 0.5, 0.625, 0.5, 0.625, 0.5625, 0.625, 0.5625, 0.6875, 0.5, 0.6875, 0.5, 0.6875, 0.5625, 0.6875, 0.5625, 0.75, 0.5, 0.75, 0.5, 0.75, 0.5625, 0.75, 0.5625, 0.8125, 0.5, 0.8125, 0.5, 0.8125, 0.5625, 0.8125, 0.5625, 0.875, 0.5, 0.875, 0.5, 0.875, 0.5625, 0.875, 0.5625, 0.9375, 0.5, 0.9375, 0.5625, 0.0, 0.625, 0.0, 0.625, 0.0625, 0.5625, 0.0625, 0.5625, 0.0625, 0.625, 0.0625, 0.625, 0.125, 0.5625, 0.125, 0.5625, 0.125, 0.625, 0.125, 0.625, 0.1875, 0.5625, 0.1875, 0.5625, 0.1875, 0.625, 0.1875, 0.625, 0.25, 0.5625, 0.25, 0.5625, 0.25, 0.625, 0.25, 0.625, 0.3125, 0.5625, 0.3125, 0.5625, 0.3125, 0.625, 0.3125, 0.625, 0.375, 0.5625, 0.375, 0.5625, 0.375, 0.625, 0.375, 0.625, 0.4375, 0.5625, 0.4375, 0.5625, 0.4375, 0.625, 0.4375, 0.625, 0.5, 0.5625, 0.5, 0.5625, 0.5, 0.625, 0.5, 0.625, 0.5625, 0.5625, 0.5625, 0.5625, 0.5625, 0.625, 0.5625, 0.625, 0.625, 0.5625, 0.625, 0.5625, 0.625, 0.625, 0.625, 0.625, 0.6875, 0.5625, 0.6875, 0.5625, 0.6875, 0.625, 0.6875, 0.625, 0.75, 0.5625, 0.75, 0.5625, 0.75, 0.625, 0.75, 0.625, 0.8125, 0.5625, 0.8125, 0.5625, 0.8125, 0.625, 0.8125, 0.625, 0.875, 0.5625, 0.875, 0.5625, 0.875, 0.625, 0.875, 0.625, 0.9375, 0.5625, 0.9375, 0.625, 0.0, 0.6875, 0.0, 0.6875, 0.0625, 0.625, 0.0625, 0.625, 0.0625, 0.6875, 0.0625, 0.6875, 0.125, 0.625, 0.125, 0.625, 0.125, 0.6875, 0.125, 0.6875, 0.1875, 0.625, 0.1875, 0.625, 0.1875, 0.6875, 0.1875, 0.6875, 0.25, 0.625, 0.25, 0.625, 0.25, 0.6875, 0.25, 0.6875, 0.3125, 0.625, 0.3125, 0.625, 0.3125, 0.6875, 0.3125, 0.6875, 0.375, 0.625, 0.375, 0.625, 0.375, 0.6875, 0.375, 0.6875, 0.4375, 0.625, 0.4375, 0.625, 0.4375, 0.6875, 0.4375, 0.6875, 0.5, 0.625, 0.5, 0.625, 0.5, 0.6875, 0.5, 0.6875, 0.5625, 0.625, 0.5625, 0.625, 0.5625, 0.6875, 0.5625, 0.6875, 0.625, 0.625, 0.625, 0.625, 0.625, 0.6875, 0.625, 0.6875, 0.6875, 0.625, 0.6875, 0.625, 0.6875, 0.6875, 0.6875, 0.6875, 0.75, 0.625, 0.75, 0.625, 0.75, 0.6875, 0.75, 0.6875, 0.8125, 0.625, 0.8125, 0.625, 0.8125, 0.6875, 0.8125, 0.6875, 0.875, 0.625, 0.875, 0.625, 0.875, 0.6875, 0.875, 0.6875, 0.9375, 0.625, 0.9375, 0.6875, 0.0, 0.75, 0.0, 0.75, 0.0625, 0.6875, 0.0625, 0.6875, 0.0625, 0.75, 0.0625, 0.75, 0.125, 0.6875, 0.125, 0.6875, 0.125, 0.75, 0.125, 0.75, 0.1875, 0.6875, 0.1875, 0.6875, 0.1875, 0.75, 0.1875, 0.75, 0.25, 0.6875, 0.25, 0.6875, 0.25, 0.75, 0.25, 0.75, 0.3125, 0.6875, 0.3125, 0.6875, 0.3125, 0.75, 0.3125, 0.75, 0.375, 0.6875, 0.375, 0.6875, 0.375, 0.75, 0.375, 0.75, 0.4375, 0.6875, 0.4375, 0.6875, 0.4375, 0.75, 0.4375, 0.75, 0.5, 0.6875, 0.5, 0.6875, 0.5, 0.75, 0.5, 0.75, 0.5625, 0.6875, 0.5625, 0.6875, 0.5625, 0.75, 0.5625, 0.75, 0.625, 0.6875, 0.625, 0.6875, 0.625, 0.75, 0.625, 0.75, 0.6875, 0.6875, 0.6875, 0.6875, 0.6875, 0.75, 0.6875, 0.75, 0.75, 0.6875, 0.75, 0.6875, 0.75, 0.75, 0.75, 0.75, 0.8125, 0.6875, 0.8125, 0.6875, 0.8125, 0.75, 0.8125, 0.75, 0.875, 0.6875, 0.875, 0.6875, 0.875, 0.75, 0.875, 0.75, 0.9375, 0.6875, 0.9375, 0.75, 0.0, 0.8125, 0.0, 0.8125, 0.0625, 0.75, 0.0625, 0.75, 0.0625, 0.8125, 0.0625, 0.8125, 0.125, 0.75, 0.125, 0.75, 0.125, 0.8125, 0.125, 0.8125, 0.1875, 0.75, 0.1875, 0.75, 0.1875, 0.8125, 0.1875, 0.8125, 0.25, 0.75, 0.25, 0.75, 0.25, 0.8125, 0.25, 0.8125, 0.3125, 0.75, 0.3125, 0.75, 0.3125, 0.8125, 0.3125, 0.8125, 0.375, 0.75, 0.375, 0.75, 0.375, 0.8125, 0.375, 0.8125, 0.4375, 0.75, 0.4375, 0.75, 0.4375, 0.8125, 0.4375, 0.8125, 0.5, 0.75, 0.5, 0.75, 0.5, 0.8125, 0.5, 0.8125, 0.5625, 0.75, 0.5625, 0.75, 0.5625, 0.8125, 0.5625, 0.8125, 0.625, 0.75, 0.625, 0.75, 0.625, 0.8125, 0.625, 0.8125, 0.6875, 0.75, 0.6875, 0.75, 0.6875, 0.8125, 0.6875, 0.8125, 0.75, 0.75, 0.75, 0.75, 0.75, 0.8125, 0.75, 0.8125, 0.8125, 0.75, 0.8125, 0.75, 0.8125, 0.8125, 0.8125, 0.8125, 0.875, 0.75, 0.875, 0.75, 0.875, 0.8125, 0.875, 0.8125, 0.9375, 0.75, 0.9375, 0.8125, 0.0, 0.875, 0.0, 0.875, 0.0625, 0.8125, 0.0625, 0.8125, 0.0625, 0.875, 0.0625, 0.875, 0.125, 0.8125, 0.125, 0.8125, 0.125, 0.875, 0.125, 0.875, 0.1875, 0.8125, 0.1875, 0.8125, 0.1875, 0.875, 0.1875, 0.875, 0.25, 0.8125, 0.25, 0.8125, 0.25, 0.875, 0.25, 0.875, 0.3125, 0.8125, 0.3125, 0.8125, 0.3125, 0.875, 0.3125, 0.875, 0.375, 0.8125, 0.375, 0.8125, 0.375, 0.875, 0.375, 0.875, 0.4375, 0.8125, 0.4375, 0.8125, 0.4375, 0.875, 0.4375, 0.875, 0.5, 0.8125, 0.5, 0.8125, 0.5, 0.875, 0.5, 0.875, 0.5625, 0.8125, 0.5625, 0.8125, 0.5625, 0.875, 0.5625, 0.875, 0.625, 0.8125, 0.625, 0.8125, 0.625, 0.875, 0.625, 0.875, 0.6875, 0.8125, 0.6875, 0.8125, 0.6875, 0.875, 0.6875, 0.875, 0.75, 0.8125, 0.75, 0.8125, 0.75, 0.875, 0.75, 0.875, 0.8125, 0.8125, 0.8125, 0.8125, 0.8125, 0.875, 0.8125, 0.875, 0.875, 0.8125, 0.875, 0.8125, 0.875, 0.875, 0.875, 0.875, 0.9375, 0.8125, 0.9375, 0.875, 0.0, 0.9375, 0.0, 0.9375, 0.0625, 0.875, 0.0625, 0.875, 0.0625, 0.9375, 0.0625, 0.9375, 0.125, 0.875, 0.125, 0.875, 0.125, 0.9375, 0.125, 0.9375, 0.1875, 0.875, 0.1875, 0.875, 0.1875, 0.9375, 0.1875, 0.9375, 0.25, 0.875, 0.25, 0.875, 0.25, 0.9375, 0.25, 0.9375, 0.3125, 0.875, 0.3125, 0.875, 0.3125, 0.9375, 0.3125, 0.9375, 0.375, 0.875, 0.375, 0.875, 0.375, 0.9375, 0.375, 0.9375, 0.4375, 0.875, 0.4375, 0.875, 0.4375, 0.9375, 0.4375, 0.9375, 0.5, 0.875, 0.5, 0.875, 0.5, 0.9375, 0.5, 0.9375, 0.5625, 0.875, 0.5625, 0.875, 0.5625, 0.9375, 0.5625, 0.9375, 0.625, 0.875, 0.625, 0.875, 0.625, 0.9375, 0.625, 0.9375, 0.6875, 0.875, 0.6875, 0.875, 0.6875, 0.9375, 0.6875, 0.9375, 0.75, 0.875, 0.75, 0.875, 0.75, 0.9375, 0.75, 0.9375, 0.8125, 0.875, 0.8125, 0.875, 0.8125, 0.9375, 0.8125, 0.9375, 0.875, 0.875, 0.875, 0.875, 0.875, 0.9375, 0.875, 0.9375, 0.9375, 0.875, 0.9375, 0.9375, 0.0, 1.0, 0.0, 1.0, 0.0625, 0.9375, 0.0625, 0.9375, 0.0625, 1.0, 0.0625, 1.0, 0.125, 0.9375, 0.125, 0.9375, 0.125, 1.0, 0.125, 1.0, 0.1875, 0.9375, 0.1875, 0.9375, 0.1875, 1.0, 0.1875, 1.0, 0.25, 0.9375, 0.25, 0.9375, 0.25, 1.0, 0.25, 1.0, 0.3125, 0.9375, 0.3125, 0.9375, 0.3125, 1.0, 0.3125, 1.0, 0.375, 0.9375, 0.375, 0.9375, 0.375, 1.0, 0.375, 1.0, 0.4375, 0.9375, 0.4375, 0.9375, 0.4375, 1.0, 0.4375, 1.0, 0.5, 0.9375, 0.5, 0.9375, 0.5, 1.0, 0.5, 1.0, 0.5625, 0.9375, 0.5625, 0.9375, 0.5625, 1.0, 0.5625, 1.0, 0.625, 0.9375, 0.625, 0.9375, 0.625, 1.0, 0.625, 1.0, 0.6875, 0.9375, 0.6875, 0.9375, 0.6875, 1.0, 0.6875, 1.0, 0.75, 0.9375, 0.75, 0.9375, 0.75, 1.0, 0.75, 1.0, 0.8125, 0.9375, 0.8125, 0.9375, 0.8125, 1.0, 0.8125, 1.0, 0.875, 0.9375, 0.875, 0.9375, 0.875, 1.0, 0.875, 1.0, 0.9375, 0.9375, 0.9375])
me_plane.materials.append(mat_cheesematerial)
me_plane.use_remesh_fix_poles = True
me_plane.use_remesh_preserve_attributes = False
me_plane.update()
me_cube_003 = bpy.data.meshes.new('Cube.003')
me_cube_003.from_pydata([(-0.6272, -0.6957, 0.008518), (-0.9169, -0.9169, 0.4566), (-0.6272, 0.6957, 0.008518), (-0.9169, 0.9169, 0.4566), (0.6272, -0.6957, 0.008518), (0.9169, -0.9169, 0.4566), (0.6272, 0.6957, 0.008518), (0.9169, 0.9169, 0.4566), (-0.9167, -0.9169, 0.3956), (-0.9167, 0.9169, 0.3956), (0.9167, 0.9169, 0.3956), (0.9167, -0.9169, 0.3956), (-0.8794, 0.9822, 0.2136), (0.8794, 0.9822, 0.2136), (0.8794, -0.9822, 0.2136), (-0.8794, -0.9822, 0.2136)], [], [(8, 1, 3, 9), (9, 3, 7, 10), (10, 7, 5, 11), (11, 5, 1, 8), (2, 6, 4, 0), (7, 3, 1, 5), (14, 11, 8, 15), (13, 10, 11, 14), (12, 9, 10, 13), (15, 8, 9, 12), (0, 15, 12, 2), (2, 12, 13, 6), (6, 13, 14, 4), (4, 14, 15, 0)])
me_cube_003.polygons.foreach_set('use_smooth', [True] * 14)
_uv = me_cube_003.uv_layers.new(name='UVMap')
_uv.uv.foreach_set('vector', [0.6076, 0.0, 0.625, 0.0, 0.625, 0.25, 0.6076, 0.25, 0.6076, 0.25, 0.625, 0.25, 0.625, 0.5, 0.6076, 0.5, 0.6076, 0.5, 0.625, 0.5, 0.625, 0.75, 0.6076, 0.75, 0.6076, 0.75, 0.625, 0.75, 0.625, 1.0, 0.6076, 1.0, 0.125, 0.5, 0.375, 0.5, 0.375, 0.75, 0.125, 0.75, 0.625, 0.5, 0.875, 0.5, 0.875, 0.75, 0.625, 0.75, 0.4723, 0.75, 0.6076, 0.75, 0.6076, 1.0, 0.4723, 1.0, 0.4723, 0.5, 0.6076, 0.5, 0.6076, 0.75, 0.4723, 0.75, 0.4723, 0.25, 0.6076, 0.25, 0.6076, 0.5, 0.4723, 0.5, 0.4723, 0.0, 0.6076, 0.0, 0.6076, 0.25, 0.4723, 0.25, 0.375, 0.0, 0.4723, 0.0, 0.4723, 0.25, 0.375, 0.25, 0.375, 0.25, 0.4723, 0.25, 0.4723, 0.5, 0.375, 0.5, 0.375, 0.5, 0.4723, 0.5, 0.4723, 0.75, 0.375, 0.75, 0.375, 0.75, 0.4723, 0.75, 0.4723, 1.0, 0.375, 1.0])
me_cube_003.materials.append(mat_bunmaterial)
me_cube_003.use_remesh_fix_poles = True
me_cube_003.use_remesh_preserve_attributes = False
me_cube_003.update()

# ---- objects
ob_cube = bpy.data.objects.new('Cube', me_cube_001)
ob_point = bpy.data.objects.new('Point', light_point)
ob_cube_001 = bpy.data.objects.new('Cube.001', me_cube_002)
ob_plane = bpy.data.objects.new('Plane', me_plane)
ob_cube_002 = bpy.data.objects.new('Cube.002', me_cube_003)
ob_point_001 = bpy.data.objects.new('Point.001', light_point_001)

# ---- transforms, parenting, visibility, modifiers, constraints
ob_cube.location = (0.1048, 0.09897, -1.314)
ob_cube.scale = (4.967, 4.967, 4.967)
_m = ob_cube.modifiers.new('Subdivision', 'SUBSURF')
_m.levels = 4
ob_point.location = (-10.46, -10.5, 8.155)
ob_cube_001.location = (-0.1434, 0.01254, -0.1098)
ob_cube_001.scale = (4.558, 4.558, 4.558)
_m = ob_cube_001.modifiers.new('Subdivision', 'SUBSURF')
_m.levels = 4
ob_plane.location = (0.05365, 0.06626, 2.151)
_m = ob_plane.modifiers.new('Solidify', 'SOLIDIFY')
_m.thickness = 0.08
_m = ob_plane.modifiers.new('Auto Smooth', 'NODES')
_m.node_group = ng_auto_smooth
_gi = [s.identifier for s in ng_auto_smooth.interface.items_tree if s.item_type == 'SOCKET' and s.in_out == 'INPUT']
_m[_gi[1]] = 0.5236  # Angle
ob_cube_002.location = (0.1298, 0.09552, 3.863)
ob_cube_002.rotation_euler = (9.46, -0.0, 0.0)
ob_cube_002.scale = (4.967, 4.967, 4.967)
_m = ob_cube_002.modifiers.new('Subdivision', 'SUBSURF')
_m.levels = 4
ob_point_001.location = (6.419, 14.13, 9.966)

# ---- collection membership
col_collection.objects.link(ob_cube)
col_collection.objects.link(ob_point)
col_collection.objects.link(ob_cube_001)
col_collection.objects.link(ob_plane)
col_collection.objects.link(ob_cube_002)
col_collection.objects.link(ob_point_001)

# ---- scene / render settings (as saved in the file)
scene.frame_start = 1; scene.frame_end = 250; scene.frame_set(113)
scene.render.engine = 'BLENDER_EEVEE_NEXT'
scene.cycles.use_denoising = False
scene.cycles.samples = 128
scene.cycles.sampling_pattern = 'TABULATED_SOBOL'
scene.cycles.use_adaptive_sampling = False
scene.cycles.use_light_tree = False
scene.view_settings.view_transform = 'Filmic'
bpy.context.view_layer.update()

# ---- added for rendering (the .blend has no active camera): camera
cam_auto = bpy.data.cameras.new('AutoCamera')
cam_auto.lens = 50.0
cam_auto.sensor_width = 36.0
cam_auto.clip_end = 1000.0
ob_auto_camera = bpy.data.objects.new('AutoCamera', cam_auto)
scene.collection.objects.link(ob_auto_camera)
ob_auto_camera.location = (13.9857, -16.5582, 12.4647)
ob_auto_camera.rotation_euler = (1.09748, -7.21219e-08, 0.694738)
scene.camera = ob_auto_camera
bpy.context.view_layer.update()
